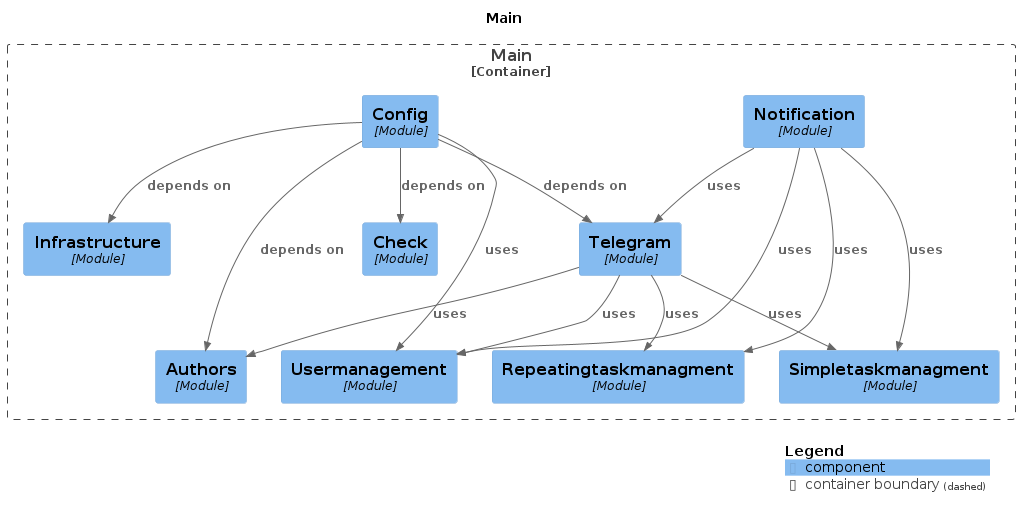

The diagram above was rendered by PlantUML. Its source (embedded in the PNG):
@startuml
set separator none
title Main

top to bottom direction

!include <C4/C4>
!include <C4/C4_Context>
!include <C4/C4_Component>

Container_Boundary("Main.Main_boundary", "Main", $tags="") {
  Component(Main.Main.Telegram, "Telegram", $techn="Module", $descr="", $tags="", $link="")
  Component(Main.Main.Usermanagement, "Usermanagement", $techn="Module", $descr="", $tags="", $link="")
  Component(Main.Main.Authors, "Authors", $techn="Module", $descr="", $tags="", $link="")
  Component(Main.Main.Check, "Check", $techn="Module", $descr="", $tags="", $link="")
  Component(Main.Main.Config, "Config", $techn="Module", $descr="", $tags="", $link="")
  Component(Main.Main.Infrastructure, "Infrastructure", $techn="Module", $descr="", $tags="", $link="")
  Component(Main.Main.Notification, "Notification", $techn="Module", $descr="", $tags="", $link="")
  Component(Main.Main.Repeatingtaskmanagment, "Repeatingtaskmanagment", $techn="Module", $descr="", $tags="", $link="")
  Component(Main.Main.Simpletaskmanagment, "Simpletaskmanagment", $techn="Module", $descr="", $tags="", $link="")
}

Rel(Main.Main.Notification, Main.Main.Repeatingtaskmanagment, "uses", $techn="", $tags="", $link="")
Rel(Main.Main.Notification, Main.Main.Usermanagement, "uses", $techn="", $tags="", $link="")
Rel(Main.Main.Notification, Main.Main.Telegram, "uses", $techn="", $tags="", $link="")
Rel(Main.Main.Notification, Main.Main.Simpletaskmanagment, "uses", $techn="", $tags="", $link="")
Rel(Main.Main.Config, Main.Main.Infrastructure, "depends on", $techn="", $tags="", $link="")
Rel(Main.Main.Config, Main.Main.Check, "depends on", $techn="", $tags="", $link="")
Rel(Main.Main.Config, Main.Main.Authors, "depends on", $techn="", $tags="", $link="")
Rel(Main.Main.Config, Main.Main.Telegram, "depends on", $techn="", $tags="", $link="")
Rel(Main.Main.Config, Main.Main.Usermanagement, "uses", $techn="", $tags="", $link="")
Rel(Main.Main.Telegram, Main.Main.Authors, "uses", $techn="", $tags="", $link="")
Rel(Main.Main.Telegram, Main.Main.Usermanagement, "uses", $techn="", $tags="", $link="")
Rel(Main.Main.Telegram, Main.Main.Simpletaskmanagment, "uses", $techn="", $tags="", $link="")
Rel(Main.Main.Telegram, Main.Main.Repeatingtaskmanagment, "uses", $techn="", $tags="", $link="")

SHOW_LEGEND(true)
@enduml